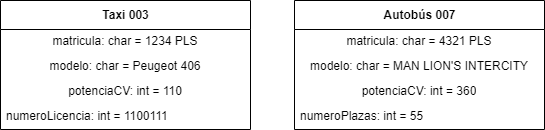

The diagram above was exported from draw.io. Its source (the exported page's mxGraphModel, read from the mxfile embedded in the PNG):
<mxGraphModel dx="981" dy="548" grid="1" gridSize="10" guides="1" tooltips="1" connect="1" arrows="1" fold="1" page="1" pageScale="1" pageWidth="827" pageHeight="1169" math="0" shadow="0">
  <root>
    <mxCell id="0" />
    <mxCell id="1" parent="0" />
    <mxCell id="nVbBXPi6yy9iS_-IP1I4-1" value="Taxi 003" style="swimlane;fontStyle=1;align=center;verticalAlign=middle;childLayout=stackLayout;horizontal=1;startSize=29;horizontalStack=0;resizeParent=1;resizeParentMax=0;resizeLast=0;collapsible=0;marginBottom=0;html=1;" vertex="1" parent="1">
      <mxGeometry x="120" y="140" width="250" height="129" as="geometry" />
    </mxCell>
    <mxCell id="nVbBXPi6yy9iS_-IP1I4-2" value="matricula: char = 1234 PLS" style="text;html=1;strokeColor=none;fillColor=none;align=center;verticalAlign=middle;spacingLeft=4;spacingRight=4;overflow=hidden;rotatable=0;points=[[0,0.5],[1,0.5]];portConstraint=eastwest;" vertex="1" parent="nVbBXPi6yy9iS_-IP1I4-1">
      <mxGeometry y="29" width="250" height="25" as="geometry" />
    </mxCell>
    <mxCell id="nVbBXPi6yy9iS_-IP1I4-9" value="modelo: char = Peugeot 406" style="text;html=1;strokeColor=none;fillColor=none;align=center;verticalAlign=middle;spacingLeft=4;spacingRight=4;overflow=hidden;rotatable=0;points=[[0,0.5],[1,0.5]];portConstraint=eastwest;" vertex="1" parent="nVbBXPi6yy9iS_-IP1I4-1">
      <mxGeometry y="54" width="250" height="25" as="geometry" />
    </mxCell>
    <mxCell id="nVbBXPi6yy9iS_-IP1I4-10" value="potenciaCV: int = 110" style="text;html=1;strokeColor=none;fillColor=none;align=center;verticalAlign=middle;spacingLeft=4;spacingRight=4;overflow=hidden;rotatable=0;points=[[0,0.5],[1,0.5]];portConstraint=eastwest;" vertex="1" parent="nVbBXPi6yy9iS_-IP1I4-1">
      <mxGeometry y="79" width="250" height="25" as="geometry" />
    </mxCell>
    <mxCell id="nVbBXPi6yy9iS_-IP1I4-3" value="numeroLicencia: int = 1100111" style="text;html=1;strokeColor=none;fillColor=none;align=left;verticalAlign=middle;spacingLeft=4;spacingRight=4;overflow=hidden;rotatable=0;points=[[0,0.5],[1,0.5]];portConstraint=eastwest;" vertex="1" parent="nVbBXPi6yy9iS_-IP1I4-1">
      <mxGeometry y="104" width="250" height="25" as="geometry" />
    </mxCell>
    <mxCell id="nVbBXPi6yy9iS_-IP1I4-11" value="Autobús 007" style="swimlane;fontStyle=1;align=center;verticalAlign=middle;childLayout=stackLayout;horizontal=1;startSize=29;horizontalStack=0;resizeParent=1;resizeParentMax=0;resizeLast=0;collapsible=0;marginBottom=0;html=1;" vertex="1" parent="1">
      <mxGeometry x="414" y="140" width="250" height="129" as="geometry" />
    </mxCell>
    <mxCell id="nVbBXPi6yy9iS_-IP1I4-12" value="matricula: char = 4321 PLS" style="text;html=1;strokeColor=none;fillColor=none;align=center;verticalAlign=middle;spacingLeft=4;spacingRight=4;overflow=hidden;rotatable=0;points=[[0,0.5],[1,0.5]];portConstraint=eastwest;" vertex="1" parent="nVbBXPi6yy9iS_-IP1I4-11">
      <mxGeometry y="29" width="250" height="25" as="geometry" />
    </mxCell>
    <mxCell id="nVbBXPi6yy9iS_-IP1I4-13" value="modelo: char = MAN LION'S INTERCITY" style="text;html=1;strokeColor=none;fillColor=none;align=center;verticalAlign=middle;spacingLeft=4;spacingRight=4;overflow=hidden;rotatable=0;points=[[0,0.5],[1,0.5]];portConstraint=eastwest;" vertex="1" parent="nVbBXPi6yy9iS_-IP1I4-11">
      <mxGeometry y="54" width="250" height="25" as="geometry" />
    </mxCell>
    <mxCell id="nVbBXPi6yy9iS_-IP1I4-14" value="potenciaCV: int = 360" style="text;html=1;strokeColor=none;fillColor=none;align=center;verticalAlign=middle;spacingLeft=4;spacingRight=4;overflow=hidden;rotatable=0;points=[[0,0.5],[1,0.5]];portConstraint=eastwest;" vertex="1" parent="nVbBXPi6yy9iS_-IP1I4-11">
      <mxGeometry y="79" width="250" height="25" as="geometry" />
    </mxCell>
    <mxCell id="nVbBXPi6yy9iS_-IP1I4-15" value="numeroPlazas: int = 55" style="text;html=1;strokeColor=none;fillColor=none;align=left;verticalAlign=middle;spacingLeft=4;spacingRight=4;overflow=hidden;rotatable=0;points=[[0,0.5],[1,0.5]];portConstraint=eastwest;" vertex="1" parent="nVbBXPi6yy9iS_-IP1I4-11">
      <mxGeometry y="104" width="250" height="25" as="geometry" />
    </mxCell>
  </root>
</mxGraphModel>